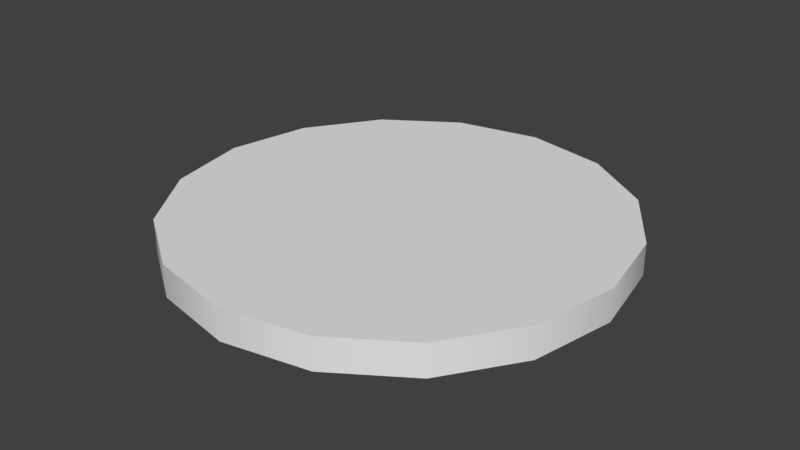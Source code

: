 # Source: ficha.blend  (saved by Blender 2.78.0; exported with 4.5.12 LTS)
import bpy
from mathutils import Matrix  # noqa: F401  (used for matrix-valued properties, if any)

bpy.ops.wm.read_factory_settings(use_empty=True)
scene = bpy.context.scene
scene.name = 'Scene'

# ---- collections
col_collection_1 = bpy.data.collections.new('Collection 1'); scene.collection.children.link(col_collection_1)

# ---- world
world_world = bpy.data.worlds.new('World'); scene.world = world_world
world_world.color = (0.05088, 0.05088, 0.05088)
world_world.use_sun_shadow = False
world_world.sun_shadow_jitter_overblur = 0.0
world_world.cycles.sampling_method = 'MANUAL'

# ---- meshes
me_circle_002 = bpy.data.meshes.new('Circle.002')
me_circle_002.from_pydata([(-1.628e-08, 0.5669, 0.08289), (-0.2169, 0.5237, 0.08289), (-0.4008, 0.4008, 0.08289), (-0.5237, 0.2169, 0.08289), (-0.5669, -1.786e-08, 0.08289), (-0.5237, -0.2169, 0.08289), (-0.4008, -0.4008, 0.08289), (-0.2169, -0.5237, 0.08289), (-1.019e-07, -0.5669, 0.08289), (0.2169, -0.5237, 0.08289), (0.4008, -0.4008, 0.08289), (0.5237, -0.2169, 0.08289), (0.5669, 1.367e-08, 0.08289), (0.5237, 0.2169, 0.08289), (0.4008, 0.4008, 0.08289), (0.2169, 0.5237, 0.08289)], [], [(1, 2, 3, 4, 5, 6, 7, 8, 9, 10, 11, 12, 13, 14, 15, 0)])
_uv = me_circle_002.uv_layers.new(name='UVMap')
_uv.uv.foreach_set('vector', [0.3087, 0.9619, 0.1464, 0.8536, 0.03806, 0.6913, 0.0, 0.5, 0.03806, 0.3087, 0.1464, 0.1464, 0.3087, 0.03806, 0.5, 0.0, 0.6913, 0.03806, 0.8536, 0.1464, 0.9619, 0.3087, 1.0, 0.5, 0.9619, 0.6913, 0.8536, 0.8536, 0.6913, 0.9619, 0.5, 1.0])
me_circle_002.use_remesh_preserve_volume = False
me_circle_002.use_remesh_preserve_attributes = False
me_circle_002.use_mirror_vertex_groups = False
me_circle_002.update()
me_circle_001 = bpy.data.meshes.new('Circle.001')
me_circle_001.from_pydata([(-0.2169, 0.5237, 0.001744), (-0.4008, 0.4008, 0.001744), (-0.5237, 0.2169, 0.001744), (-0.5669, -1.855e-08, 0.001744), (-0.5237, -0.2169, 0.001744), (-0.2169, -0.5237, 0.001744), (-1.015e-07, -0.5669, 0.001744), (0.5669, 1.299e-08, 0.001744), (0.5237, 0.2169, 0.001744), (0.4008, 0.4008, 0.001744), (0.2169, 0.5237, 0.001744), (-1.52e-08, 0.5669, 0.001744), (-0.4008, -0.4008, 0.001744), (0.2169, -0.5237, 0.001744), (0.4008, -0.4008, 0.001744), (0.5237, -0.2169, 0.001744), (-1.52e-08, 0.5669, 0.08289), (-0.2169, 0.5237, 0.08289), (-0.4008, 0.4008, 0.08289), (-0.5237, 0.2169, 0.08289), (-0.5669, -1.901e-08, 0.08289), (-0.5237, -0.2169, 0.08289), (-0.4008, -0.4008, 0.08289), (-0.2169, -0.5237, 0.08289), (-1.008e-07, -0.5669, 0.08289), (0.2169, -0.5237, 0.08289), (0.4008, -0.4008, 0.08289), (0.5237, -0.2169, 0.08289), (0.5669, 1.253e-08, 0.08289), (0.5237, 0.2169, 0.08289), (0.4008, 0.4008, 0.08289), (0.2169, 0.5237, 0.08289)], [], [(0, 11, 10, 9, 8, 7, 15, 14, 13, 6, 5, 12, 4, 3, 2, 1), (8, 29, 28, 7), (12, 22, 21, 4), (9, 30, 29, 8), (5, 23, 22, 12), (10, 31, 30, 9), (6, 24, 23, 5), (0, 17, 16, 11), (11, 16, 31, 10), (13, 25, 24, 6), (1, 18, 17, 0), (14, 26, 25, 13), (2, 19, 18, 1), (15, 27, 26, 14), (3, 20, 19, 2), (7, 28, 27, 15), (4, 21, 20, 3)])
me_circle_001.polygons.foreach_set('use_smooth', [True] * 17)
_uv = me_circle_001.uv_layers.new(name='UVMap')
_uv.uv.foreach_set('vector', [0.9914, 0.4039, 0.9914, 0.5961, 0.9178, 0.7738, 0.7818, 0.9097, 0.6042, 0.9833, 0.4119, 0.9833, 0.2343, 0.9097, 0.09835, 0.7738, 0.02478, 0.5961, 0.02478, 0.4039, 0.09835, 0.2262, 0.2343, 0.09028, 0.4119, 0.0167, 0.6042, 0.0167, 0.7818, 0.09028, 0.9178, 0.2262, 0.169, 0.09363, 0.131, 0.09363, 0.131, 0.05793, 0.169, 0.05793, 0.09295, 0.1266, 0.05491, 0.1266, 0.05491, 0.09363, 0.09295, 0.09363, 0.169, 0.1266, 0.131, 0.1266, 0.131, 0.09363, 0.169, 0.09363, 0.09295, 0.1519, 0.05491, 0.1519, 0.05491, 0.1266, 0.09295, 0.1266, 0.01688, 0.1519, 0.05491, 0.1519, 0.05491, 0.1771, 0.01688, 0.1771, 0.131, 0.05793, 0.09295, 0.05793, 0.09295, 0.02495, 0.131, 0.02495, 0.01688, 0.08318, 0.05491, 0.08318, 0.05491, 0.1189, 0.01688, 0.1189, 0.01688, 0.1189, 0.05491, 0.1189, 0.05491, 0.1519, 0.01688, 0.1519, 0.131, 0.09363, 0.09295, 0.09363, 0.09295, 0.05793, 0.131, 0.05793, 0.01688, 0.0502, 0.05491, 0.0502, 0.05491, 0.08318, 0.01688, 0.08318, 0.131, 0.1266, 0.09295, 0.1266, 0.09295, 0.09363, 0.131, 0.09363, 0.01688, 0.02495, 0.05491, 0.02495, 0.05491, 0.0502, 0.01688, 0.0502, 0.131, 0.1519, 0.09295, 0.1519, 0.09295, 0.1266, 0.131, 0.1266, 0.09295, 0.05793, 0.05491, 0.05793, 0.05491, 0.02495, 0.09295, 0.02495, 0.169, 0.05793, 0.131, 0.05793, 0.131, 0.02495, 0.169, 0.02495, 0.09295, 0.09363, 0.05491, 0.09363, 0.05491, 0.05793, 0.09295, 0.05793])
me_circle_001.use_remesh_preserve_volume = False
me_circle_001.use_remesh_preserve_attributes = False
me_circle_001.use_mirror_vertex_groups = False
me_circle_001.update()

# ---- objects
ob_ficha_delante = bpy.data.objects.new('ficha_delante', me_circle_002)
ob_ficha_detras = bpy.data.objects.new('ficha_detras', me_circle_001)

# ---- transforms, parenting, visibility, modifiers, constraints
ob_ficha_delante.location = (0.0, 0.0, 0.0)
ob_ficha_delante.lineart.crease_threshold = 0.0
ob_ficha_detras.location = (0.0, 0.0, 0.0)
ob_ficha_detras.lineart.crease_threshold = 0.0
_m = ob_ficha_detras.modifiers.new('EdgeSplit', 'EDGE_SPLIT')

# ---- collection membership
col_collection_1.objects.link(ob_ficha_delante)
col_collection_1.objects.link(ob_ficha_detras)

# ---- scene / render settings (as saved in the file)
scene.frame_start = 1; scene.frame_end = 250; scene.frame_set(1)
scene.render.engine = 'BLENDER_EEVEE_NEXT'
scene.render.resolution_percentage = 50
scene.render.dither_intensity = 0.0
scene.cycles.use_denoising = False
scene.cycles.samples = 128
scene.cycles.sampling_pattern = 'TABULATED_SOBOL'
scene.cycles.light_sampling_threshold = 0.0
scene.cycles.use_adaptive_sampling = False
scene.cycles.use_light_tree = False
scene.cycles.blur_glossy = 0.0
scene.cycles.sample_clamp_indirect = 0.0
scene.view_settings.view_transform = 'Standard'
bpy.context.view_layer.update()

# ---- added for rendering (the .blend has no active camera and no usable light): camera, sun
cam_auto = bpy.data.cameras.new('AutoCamera')
cam_auto.lens = 50.0
cam_auto.sensor_width = 36.0
cam_auto.clip_end = 1000.0
ob_auto_camera = bpy.data.objects.new('AutoCamera', cam_auto)
scene.collection.objects.link(ob_auto_camera)
ob_auto_camera.location = (1.48535, -1.78242, 1.2306)
ob_auto_camera.rotation_euler = (1.09748, -7.21219e-08, 0.694738)
scene.camera = ob_auto_camera
light_auto_sun = bpy.data.lights.new('AutoSun', 'SUN')
light_auto_sun.energy = 3.0
light_auto_sun.angle = 0.0523599
ob_auto_sun = bpy.data.objects.new('AutoSun', light_auto_sun)
scene.collection.objects.link(ob_auto_sun)
ob_auto_sun.rotation_euler = (0.872665, 0.174533, 0.523599)
bpy.context.view_layer.update()
